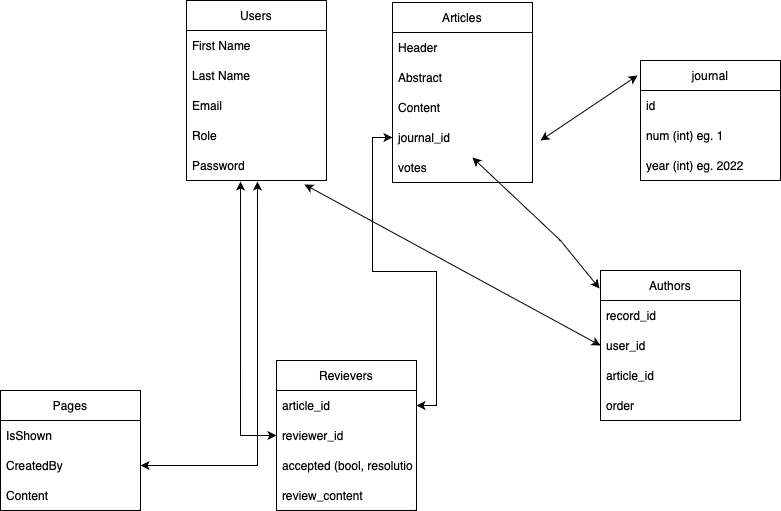

The diagram above was exported from draw.io. Its source (the exported page's mxGraphModel, read from the mxfile embedded in the PNG):
<mxGraphModel dx="941" dy="573" grid="1" gridSize="10" guides="1" tooltips="1" connect="1" arrows="1" fold="1" page="1" pageScale="1" pageWidth="827" pageHeight="1169" math="0" shadow="0">
  <root>
    <mxCell id="WIyWlLk6GJQsqaUBKTNV-0" />
    <mxCell id="WIyWlLk6GJQsqaUBKTNV-1" parent="WIyWlLk6GJQsqaUBKTNV-0" />
    <mxCell id="3zSZvihpNKYf06peymgK-4" value="Users" style="swimlane;fontStyle=0;childLayout=stackLayout;horizontal=1;startSize=30;horizontalStack=0;resizeParent=1;resizeParentMax=0;resizeLast=0;collapsible=1;marginBottom=0;" parent="WIyWlLk6GJQsqaUBKTNV-1" vertex="1">
      <mxGeometry x="366" y="90" width="140" height="180" as="geometry" />
    </mxCell>
    <mxCell id="3zSZvihpNKYf06peymgK-5" value="First Name" style="text;strokeColor=none;fillColor=none;align=left;verticalAlign=middle;spacingLeft=4;spacingRight=4;overflow=hidden;points=[[0,0.5],[1,0.5]];portConstraint=eastwest;rotatable=0;" parent="3zSZvihpNKYf06peymgK-4" vertex="1">
      <mxGeometry y="30" width="140" height="30" as="geometry" />
    </mxCell>
    <mxCell id="3zSZvihpNKYf06peymgK-6" value="Last Name" style="text;strokeColor=none;fillColor=none;align=left;verticalAlign=middle;spacingLeft=4;spacingRight=4;overflow=hidden;points=[[0,0.5],[1,0.5]];portConstraint=eastwest;rotatable=0;" parent="3zSZvihpNKYf06peymgK-4" vertex="1">
      <mxGeometry y="60" width="140" height="30" as="geometry" />
    </mxCell>
    <mxCell id="3zSZvihpNKYf06peymgK-7" value="Email" style="text;strokeColor=none;fillColor=none;align=left;verticalAlign=middle;spacingLeft=4;spacingRight=4;overflow=hidden;points=[[0,0.5],[1,0.5]];portConstraint=eastwest;rotatable=0;" parent="3zSZvihpNKYf06peymgK-4" vertex="1">
      <mxGeometry y="90" width="140" height="30" as="geometry" />
    </mxCell>
    <mxCell id="3zSZvihpNKYf06peymgK-13" value="Role" style="text;strokeColor=none;fillColor=none;align=left;verticalAlign=middle;spacingLeft=4;spacingRight=4;overflow=hidden;points=[[0,0.5],[1,0.5]];portConstraint=eastwest;rotatable=0;" parent="3zSZvihpNKYf06peymgK-4" vertex="1">
      <mxGeometry y="120" width="140" height="30" as="geometry" />
    </mxCell>
    <mxCell id="3zSZvihpNKYf06peymgK-16" value="Password" style="text;strokeColor=none;fillColor=none;align=left;verticalAlign=middle;spacingLeft=4;spacingRight=4;overflow=hidden;points=[[0,0.5],[1,0.5]];portConstraint=eastwest;rotatable=0;" parent="3zSZvihpNKYf06peymgK-4" vertex="1">
      <mxGeometry y="150" width="140" height="30" as="geometry" />
    </mxCell>
    <mxCell id="3zSZvihpNKYf06peymgK-17" value="Articles" style="swimlane;fontStyle=0;childLayout=stackLayout;horizontal=1;startSize=30;horizontalStack=0;resizeParent=1;resizeParentMax=0;resizeLast=0;collapsible=1;marginBottom=0;" parent="WIyWlLk6GJQsqaUBKTNV-1" vertex="1">
      <mxGeometry x="572" y="92" width="140" height="180" as="geometry" />
    </mxCell>
    <mxCell id="3zSZvihpNKYf06peymgK-18" value="Header" style="text;strokeColor=none;fillColor=none;align=left;verticalAlign=middle;spacingLeft=4;spacingRight=4;overflow=hidden;points=[[0,0.5],[1,0.5]];portConstraint=eastwest;rotatable=0;" parent="3zSZvihpNKYf06peymgK-17" vertex="1">
      <mxGeometry y="30" width="140" height="30" as="geometry" />
    </mxCell>
    <mxCell id="3zSZvihpNKYf06peymgK-19" value="Abstract" style="text;strokeColor=none;fillColor=none;align=left;verticalAlign=middle;spacingLeft=4;spacingRight=4;overflow=hidden;points=[[0,0.5],[1,0.5]];portConstraint=eastwest;rotatable=0;" parent="3zSZvihpNKYf06peymgK-17" vertex="1">
      <mxGeometry y="60" width="140" height="30" as="geometry" />
    </mxCell>
    <mxCell id="3zSZvihpNKYf06peymgK-20" value="Content" style="text;strokeColor=none;fillColor=none;align=left;verticalAlign=middle;spacingLeft=4;spacingRight=4;overflow=hidden;points=[[0,0.5],[1,0.5]];portConstraint=eastwest;rotatable=0;" parent="3zSZvihpNKYf06peymgK-17" vertex="1">
      <mxGeometry y="90" width="140" height="30" as="geometry" />
    </mxCell>
    <mxCell id="3zSZvihpNKYf06peymgK-25" value="journal_id" style="text;strokeColor=none;fillColor=none;align=left;verticalAlign=middle;spacingLeft=4;spacingRight=4;overflow=hidden;points=[[0,0.5],[1,0.5]];portConstraint=eastwest;rotatable=0;" parent="3zSZvihpNKYf06peymgK-17" vertex="1">
      <mxGeometry y="120" width="140" height="30" as="geometry" />
    </mxCell>
    <mxCell id="pd68TIaAtF4ekqftnfYY-41" value="votes" style="text;strokeColor=none;fillColor=none;align=left;verticalAlign=middle;spacingLeft=4;spacingRight=4;overflow=hidden;points=[[0,0.5],[1,0.5]];portConstraint=eastwest;rotatable=0;" vertex="1" parent="3zSZvihpNKYf06peymgK-17">
      <mxGeometry y="150" width="140" height="30" as="geometry" />
    </mxCell>
    <mxCell id="3zSZvihpNKYf06peymgK-37" value="Revievers" style="swimlane;fontStyle=0;childLayout=stackLayout;horizontal=1;startSize=30;horizontalStack=0;resizeParent=1;resizeParentMax=0;resizeLast=0;collapsible=1;marginBottom=0;" parent="WIyWlLk6GJQsqaUBKTNV-1" vertex="1">
      <mxGeometry x="456" y="450" width="140" height="150" as="geometry" />
    </mxCell>
    <mxCell id="3zSZvihpNKYf06peymgK-38" value="article_id" style="text;strokeColor=none;fillColor=none;align=left;verticalAlign=middle;spacingLeft=4;spacingRight=4;overflow=hidden;points=[[0,0.5],[1,0.5]];portConstraint=eastwest;rotatable=0;" parent="3zSZvihpNKYf06peymgK-37" vertex="1">
      <mxGeometry y="30" width="140" height="30" as="geometry" />
    </mxCell>
    <mxCell id="3zSZvihpNKYf06peymgK-39" value="reviewer_id" style="text;strokeColor=none;fillColor=none;align=left;verticalAlign=middle;spacingLeft=4;spacingRight=4;overflow=hidden;points=[[0,0.5],[1,0.5]];portConstraint=eastwest;rotatable=0;" parent="3zSZvihpNKYf06peymgK-37" vertex="1">
      <mxGeometry y="60" width="140" height="30" as="geometry" />
    </mxCell>
    <mxCell id="pd68TIaAtF4ekqftnfYY-14" value="accepted (bool, resolution)" style="text;strokeColor=none;fillColor=none;align=left;verticalAlign=middle;spacingLeft=4;spacingRight=4;overflow=hidden;points=[[0,0.5],[1,0.5]];portConstraint=eastwest;rotatable=0;" vertex="1" parent="3zSZvihpNKYf06peymgK-37">
      <mxGeometry y="90" width="140" height="30" as="geometry" />
    </mxCell>
    <mxCell id="3zSZvihpNKYf06peymgK-40" value="review_content" style="text;strokeColor=none;fillColor=none;align=left;verticalAlign=middle;spacingLeft=4;spacingRight=4;overflow=hidden;points=[[0,0.5],[1,0.5]];portConstraint=eastwest;rotatable=0;" parent="3zSZvihpNKYf06peymgK-37" vertex="1">
      <mxGeometry y="120" width="140" height="30" as="geometry" />
    </mxCell>
    <mxCell id="3zSZvihpNKYf06peymgK-41" style="edgeStyle=orthogonalEdgeStyle;rounded=0;orthogonalLoop=1;jettySize=auto;html=1;entryX=0.386;entryY=1.033;entryDx=0;entryDy=0;entryPerimeter=0;startArrow=classic;startFill=1;" parent="WIyWlLk6GJQsqaUBKTNV-1" source="3zSZvihpNKYf06peymgK-39" target="3zSZvihpNKYf06peymgK-16" edge="1">
      <mxGeometry relative="1" as="geometry" />
    </mxCell>
    <mxCell id="3zSZvihpNKYf06peymgK-44" style="edgeStyle=orthogonalEdgeStyle;rounded=0;orthogonalLoop=1;jettySize=auto;html=1;entryX=0;entryY=0.5;entryDx=0;entryDy=0;startArrow=classic;startFill=1;" parent="WIyWlLk6GJQsqaUBKTNV-1" source="3zSZvihpNKYf06peymgK-38" target="3zSZvihpNKYf06peymgK-25" edge="1">
      <mxGeometry relative="1" as="geometry">
        <mxPoint x="703.04" y="272" as="targetPoint" />
      </mxGeometry>
    </mxCell>
    <mxCell id="3zSZvihpNKYf06peymgK-45" value="Pages" style="swimlane;fontStyle=0;childLayout=stackLayout;horizontal=1;startSize=30;horizontalStack=0;resizeParent=1;resizeParentMax=0;resizeLast=0;collapsible=1;marginBottom=0;" parent="WIyWlLk6GJQsqaUBKTNV-1" vertex="1">
      <mxGeometry x="180" y="480" width="140" height="120" as="geometry" />
    </mxCell>
    <mxCell id="3zSZvihpNKYf06peymgK-46" value="IsShown" style="text;strokeColor=none;fillColor=none;align=left;verticalAlign=middle;spacingLeft=4;spacingRight=4;overflow=hidden;points=[[0,0.5],[1,0.5]];portConstraint=eastwest;rotatable=0;" parent="3zSZvihpNKYf06peymgK-45" vertex="1">
      <mxGeometry y="30" width="140" height="30" as="geometry" />
    </mxCell>
    <mxCell id="3zSZvihpNKYf06peymgK-47" value="CreatedBy" style="text;strokeColor=none;fillColor=none;align=left;verticalAlign=middle;spacingLeft=4;spacingRight=4;overflow=hidden;points=[[0,0.5],[1,0.5]];portConstraint=eastwest;rotatable=0;" parent="3zSZvihpNKYf06peymgK-45" vertex="1">
      <mxGeometry y="60" width="140" height="30" as="geometry" />
    </mxCell>
    <mxCell id="3zSZvihpNKYf06peymgK-48" value="Content" style="text;strokeColor=none;fillColor=none;align=left;verticalAlign=middle;spacingLeft=4;spacingRight=4;overflow=hidden;points=[[0,0.5],[1,0.5]];portConstraint=eastwest;rotatable=0;" parent="3zSZvihpNKYf06peymgK-45" vertex="1">
      <mxGeometry y="90" width="140" height="30" as="geometry" />
    </mxCell>
    <mxCell id="3zSZvihpNKYf06peymgK-49" style="edgeStyle=orthogonalEdgeStyle;rounded=0;orthogonalLoop=1;jettySize=auto;html=1;entryX=0.507;entryY=1.033;entryDx=0;entryDy=0;entryPerimeter=0;startArrow=classic;startFill=1;" parent="WIyWlLk6GJQsqaUBKTNV-1" source="3zSZvihpNKYf06peymgK-47" target="3zSZvihpNKYf06peymgK-16" edge="1">
      <mxGeometry relative="1" as="geometry" />
    </mxCell>
    <mxCell id="pd68TIaAtF4ekqftnfYY-0" value="Authors&lt;br&gt;" style="swimlane;fontStyle=0;childLayout=stackLayout;horizontal=1;startSize=30;horizontalStack=0;resizeParent=1;resizeParentMax=0;resizeLast=0;collapsible=1;marginBottom=0;whiteSpace=wrap;html=1;" vertex="1" parent="WIyWlLk6GJQsqaUBKTNV-1">
      <mxGeometry x="780" y="360" width="140" height="150" as="geometry" />
    </mxCell>
    <mxCell id="pd68TIaAtF4ekqftnfYY-13" value="record_id" style="text;strokeColor=none;fillColor=none;align=left;verticalAlign=middle;spacingLeft=4;spacingRight=4;overflow=hidden;points=[[0,0.5],[1,0.5]];portConstraint=eastwest;rotatable=0;whiteSpace=wrap;html=1;" vertex="1" parent="pd68TIaAtF4ekqftnfYY-0">
      <mxGeometry y="30" width="140" height="30" as="geometry" />
    </mxCell>
    <mxCell id="pd68TIaAtF4ekqftnfYY-1" value="user_id" style="text;strokeColor=none;fillColor=none;align=left;verticalAlign=middle;spacingLeft=4;spacingRight=4;overflow=hidden;points=[[0,0.5],[1,0.5]];portConstraint=eastwest;rotatable=0;whiteSpace=wrap;html=1;" vertex="1" parent="pd68TIaAtF4ekqftnfYY-0">
      <mxGeometry y="60" width="140" height="30" as="geometry" />
    </mxCell>
    <mxCell id="pd68TIaAtF4ekqftnfYY-2" value="article_id" style="text;strokeColor=none;fillColor=none;align=left;verticalAlign=middle;spacingLeft=4;spacingRight=4;overflow=hidden;points=[[0,0.5],[1,0.5]];portConstraint=eastwest;rotatable=0;whiteSpace=wrap;html=1;" vertex="1" parent="pd68TIaAtF4ekqftnfYY-0">
      <mxGeometry y="90" width="140" height="30" as="geometry" />
    </mxCell>
    <mxCell id="pd68TIaAtF4ekqftnfYY-8" value="order" style="text;strokeColor=none;fillColor=none;align=left;verticalAlign=middle;spacingLeft=4;spacingRight=4;overflow=hidden;points=[[0,0.5],[1,0.5]];portConstraint=eastwest;rotatable=0;whiteSpace=wrap;html=1;" vertex="1" parent="pd68TIaAtF4ekqftnfYY-0">
      <mxGeometry y="120" width="140" height="30" as="geometry" />
    </mxCell>
    <mxCell id="pd68TIaAtF4ekqftnfYY-26" value="" style="endArrow=classic;startArrow=classic;html=1;rounded=0;entryX=0.571;entryY=1.167;entryDx=0;entryDy=0;entryPerimeter=0;exitX=-0.007;exitY=0.12;exitDx=0;exitDy=0;exitPerimeter=0;" edge="1" parent="WIyWlLk6GJQsqaUBKTNV-1" source="pd68TIaAtF4ekqftnfYY-0" target="3zSZvihpNKYf06peymgK-25">
      <mxGeometry width="50" height="50" relative="1" as="geometry">
        <mxPoint x="490" y="390" as="sourcePoint" />
        <mxPoint x="540" y="340" as="targetPoint" />
        <Array as="points">
          <mxPoint x="740" y="330" />
        </Array>
      </mxGeometry>
    </mxCell>
    <mxCell id="pd68TIaAtF4ekqftnfYY-27" value="" style="endArrow=classic;startArrow=classic;html=1;rounded=0;entryX=0.843;entryY=1.133;entryDx=0;entryDy=0;entryPerimeter=0;exitX=0;exitY=0.5;exitDx=0;exitDy=0;" edge="1" parent="WIyWlLk6GJQsqaUBKTNV-1" source="pd68TIaAtF4ekqftnfYY-1" target="3zSZvihpNKYf06peymgK-16">
      <mxGeometry width="50" height="50" relative="1" as="geometry">
        <mxPoint x="490" y="390" as="sourcePoint" />
        <mxPoint x="540" y="340" as="targetPoint" />
      </mxGeometry>
    </mxCell>
    <mxCell id="pd68TIaAtF4ekqftnfYY-36" value="journal" style="swimlane;fontStyle=0;childLayout=stackLayout;horizontal=1;startSize=30;horizontalStack=0;resizeParent=1;resizeParentMax=0;resizeLast=0;collapsible=1;marginBottom=0;whiteSpace=wrap;html=1;" vertex="1" parent="WIyWlLk6GJQsqaUBKTNV-1">
      <mxGeometry x="820" y="150" width="140" height="120" as="geometry" />
    </mxCell>
    <mxCell id="pd68TIaAtF4ekqftnfYY-37" value="id" style="text;strokeColor=none;fillColor=none;align=left;verticalAlign=middle;spacingLeft=4;spacingRight=4;overflow=hidden;points=[[0,0.5],[1,0.5]];portConstraint=eastwest;rotatable=0;whiteSpace=wrap;html=1;" vertex="1" parent="pd68TIaAtF4ekqftnfYY-36">
      <mxGeometry y="30" width="140" height="30" as="geometry" />
    </mxCell>
    <mxCell id="pd68TIaAtF4ekqftnfYY-38" value="num (int) eg. 1" style="text;strokeColor=none;fillColor=none;align=left;verticalAlign=middle;spacingLeft=4;spacingRight=4;overflow=hidden;points=[[0,0.5],[1,0.5]];portConstraint=eastwest;rotatable=0;whiteSpace=wrap;html=1;" vertex="1" parent="pd68TIaAtF4ekqftnfYY-36">
      <mxGeometry y="60" width="140" height="30" as="geometry" />
    </mxCell>
    <mxCell id="pd68TIaAtF4ekqftnfYY-39" value="year (int) eg. 2022" style="text;strokeColor=none;fillColor=none;align=left;verticalAlign=middle;spacingLeft=4;spacingRight=4;overflow=hidden;points=[[0,0.5],[1,0.5]];portConstraint=eastwest;rotatable=0;whiteSpace=wrap;html=1;" vertex="1" parent="pd68TIaAtF4ekqftnfYY-36">
      <mxGeometry y="90" width="140" height="30" as="geometry" />
    </mxCell>
    <mxCell id="pd68TIaAtF4ekqftnfYY-40" value="" style="endArrow=classic;startArrow=classic;html=1;rounded=0;entryX=-0.021;entryY=0.125;entryDx=0;entryDy=0;entryPerimeter=0;" edge="1" parent="WIyWlLk6GJQsqaUBKTNV-1" target="pd68TIaAtF4ekqftnfYY-36">
      <mxGeometry width="50" height="50" relative="1" as="geometry">
        <mxPoint x="720" y="230" as="sourcePoint" />
        <mxPoint x="700" y="340" as="targetPoint" />
      </mxGeometry>
    </mxCell>
  </root>
</mxGraphModel>